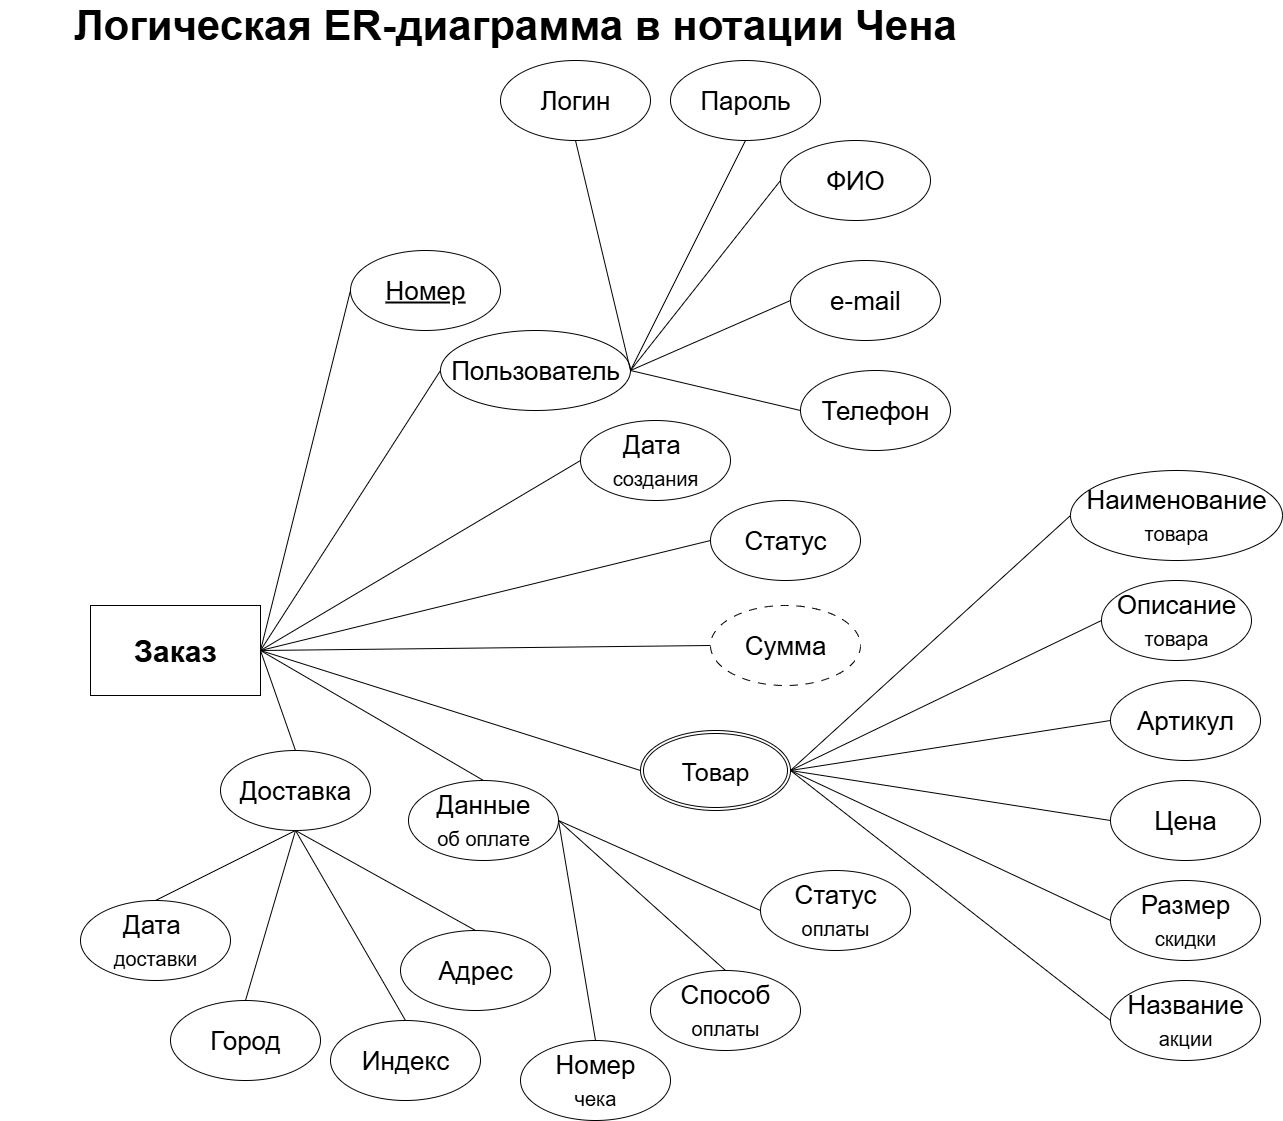

The diagram above was exported from draw.io. Its source (the exported page's mxGraphModel, read from the mxfile embedded in the PNG):
<mxGraphModel dx="5538" dy="3523" grid="1" gridSize="10" guides="1" tooltips="1" connect="1" arrows="1" fold="1" page="1" pageScale="1" pageWidth="827" pageHeight="1169" math="0" shadow="0">
  <root>
    <mxCell id="0" />
    <mxCell id="1" parent="0" />
    <mxCell id="eTUbv3Dqw28xAWh45OkO-1" value="&lt;font style=&quot;font-size: 42px;&quot;&gt;&lt;b&gt;Логическая ER-диаграмма в нотации Чена&lt;/b&gt;&lt;/font&gt;" style="text;html=1;strokeColor=none;fillColor=none;align=center;verticalAlign=middle;whiteSpace=wrap;rounded=0;fontSize=24;" parent="1" vertex="1">
      <mxGeometry x="-680" y="-1150" width="1030" height="30" as="geometry" />
    </mxCell>
    <mxCell id="d0mvA6AZbDKzfT7o7rPE-1" value="Пользователь" style="ellipse;whiteSpace=wrap;html=1;labelBackgroundColor=none;labelBorderColor=none;fontSize=26;strokeWidth=1;fillColor=default;" parent="1" vertex="1">
      <mxGeometry x="-240" y="-830" width="190" height="80" as="geometry" />
    </mxCell>
    <mxCell id="d0mvA6AZbDKzfT7o7rPE-2" value="Номер" style="ellipse;whiteSpace=wrap;html=1;labelBackgroundColor=none;labelBorderColor=none;fontSize=26;strokeWidth=1;verticalAlign=middle;fontStyle=4" parent="1" vertex="1">
      <mxGeometry x="-330" y="-910" width="150" height="80" as="geometry" />
    </mxCell>
    <mxCell id="d0mvA6AZbDKzfT7o7rPE-6" value="Заказ" style="rounded=0;whiteSpace=wrap;html=1;labelBackgroundColor=none;labelBorderColor=none;fontSize=30;strokeWidth=1;fillColor=default;fontStyle=1" parent="1" vertex="1">
      <mxGeometry x="-590" y="-555" width="170" height="90" as="geometry" />
    </mxCell>
    <mxCell id="2R7LQehc_XVWjN9QiV79-1" value="" style="endArrow=none;html=1;rounded=0;fontSize=30;exitX=1;exitY=0.5;exitDx=0;exitDy=0;entryX=0;entryY=0.5;entryDx=0;entryDy=0;" parent="1" source="d0mvA6AZbDKzfT7o7rPE-6" target="mT7hJ6zgwEMFL5UcatVa-1" edge="1">
      <mxGeometry relative="1" as="geometry">
        <mxPoint x="-460" y="-400" as="sourcePoint" />
        <mxPoint x="-300" y="-400" as="targetPoint" />
      </mxGeometry>
    </mxCell>
    <mxCell id="KI9OqakF0Zt3uWATrMEL-2" value="Доставка" style="ellipse;whiteSpace=wrap;html=1;labelBackgroundColor=none;labelBorderColor=none;fontSize=26;strokeWidth=1;" parent="1" vertex="1">
      <mxGeometry x="-460" y="-410" width="150" height="80" as="geometry" />
    </mxCell>
    <mxCell id="KI9OqakF0Zt3uWATrMEL-4" value="Сумма" style="ellipse;whiteSpace=wrap;html=1;labelBackgroundColor=none;labelBorderColor=none;fontSize=26;strokeWidth=1;fillColor=default;dashed=1;dashPattern=8 8;" parent="1" vertex="1">
      <mxGeometry x="30" y="-555" width="150" height="80" as="geometry" />
    </mxCell>
    <mxCell id="KI9OqakF0Zt3uWATrMEL-5" value="Дата&amp;nbsp;&lt;div&gt;&lt;span style=&quot;font-size: 20px;&quot;&gt;создания&lt;/span&gt;&lt;/div&gt;" style="ellipse;whiteSpace=wrap;html=1;labelBackgroundColor=none;labelBorderColor=none;fontSize=26;strokeWidth=1;fillColor=default;" parent="1" vertex="1">
      <mxGeometry x="-100" y="-740" width="150" height="80" as="geometry" />
    </mxCell>
    <mxCell id="KI9OqakF0Zt3uWATrMEL-6" value="Данные&lt;div&gt;&lt;span style=&quot;font-size: 20px;&quot;&gt;об оплате&lt;/span&gt;&lt;/div&gt;" style="ellipse;whiteSpace=wrap;html=1;labelBackgroundColor=none;labelBorderColor=none;fontSize=26;strokeWidth=1;fillColor=default;" parent="1" vertex="1">
      <mxGeometry x="-272" y="-380" width="150" height="80" as="geometry" />
    </mxCell>
    <mxCell id="mT7hJ6zgwEMFL5UcatVa-1" value="Товар" style="ellipse;shape=doubleEllipse;margin=3;whiteSpace=wrap;html=1;align=center;fontSize=25;" parent="1" vertex="1">
      <mxGeometry x="-40" y="-430" width="150" height="80" as="geometry" />
    </mxCell>
    <mxCell id="mT7hJ6zgwEMFL5UcatVa-2" value="" style="endArrow=none;html=1;rounded=0;fontSize=30;exitX=1;exitY=0.5;exitDx=0;exitDy=0;entryX=0;entryY=0.5;entryDx=0;entryDy=0;" parent="1" source="d0mvA6AZbDKzfT7o7rPE-6" target="d0mvA6AZbDKzfT7o7rPE-2" edge="1">
      <mxGeometry relative="1" as="geometry">
        <mxPoint x="-440" y="-1030" as="sourcePoint" />
        <mxPoint x="-280" y="-1030" as="targetPoint" />
      </mxGeometry>
    </mxCell>
    <mxCell id="mT7hJ6zgwEMFL5UcatVa-6" value="" style="endArrow=none;html=1;rounded=0;fontSize=30;exitX=1;exitY=0.5;exitDx=0;exitDy=0;entryX=0;entryY=0.5;entryDx=0;entryDy=0;" parent="1" source="d0mvA6AZbDKzfT7o7rPE-6" target="KI9OqakF0Zt3uWATrMEL-5" edge="1">
      <mxGeometry relative="1" as="geometry">
        <mxPoint x="-430" y="-810" as="sourcePoint" />
        <mxPoint x="-270" y="-810" as="targetPoint" />
      </mxGeometry>
    </mxCell>
    <mxCell id="mT7hJ6zgwEMFL5UcatVa-7" value="" style="endArrow=none;html=1;rounded=0;fontSize=30;exitX=1;exitY=0.5;exitDx=0;exitDy=0;entryX=0;entryY=0.5;entryDx=0;entryDy=0;" parent="1" source="d0mvA6AZbDKzfT7o7rPE-6" target="d0mvA6AZbDKzfT7o7rPE-1" edge="1">
      <mxGeometry relative="1" as="geometry">
        <mxPoint x="-460" y="-751" as="sourcePoint" />
        <mxPoint x="-300" y="-751" as="targetPoint" />
      </mxGeometry>
    </mxCell>
    <mxCell id="mT7hJ6zgwEMFL5UcatVa-8" value="" style="endArrow=none;html=1;rounded=0;fontSize=30;exitX=1;exitY=0.5;exitDx=0;exitDy=0;entryX=0.5;entryY=0;entryDx=0;entryDy=0;" parent="1" source="d0mvA6AZbDKzfT7o7rPE-6" target="KI9OqakF0Zt3uWATrMEL-2" edge="1">
      <mxGeometry relative="1" as="geometry">
        <mxPoint x="-410" y="-690" as="sourcePoint" />
        <mxPoint x="-250" y="-690" as="targetPoint" />
      </mxGeometry>
    </mxCell>
    <mxCell id="mT7hJ6zgwEMFL5UcatVa-9" value="" style="endArrow=none;html=1;rounded=0;fontSize=30;exitX=1;exitY=0.5;exitDx=0;exitDy=0;entryX=0.5;entryY=0;entryDx=0;entryDy=0;" parent="1" source="d0mvA6AZbDKzfT7o7rPE-6" target="KI9OqakF0Zt3uWATrMEL-6" edge="1">
      <mxGeometry relative="1" as="geometry">
        <mxPoint x="-510" y="-770" as="sourcePoint" />
        <mxPoint x="-350" y="-770" as="targetPoint" />
      </mxGeometry>
    </mxCell>
    <mxCell id="mT7hJ6zgwEMFL5UcatVa-10" value="" style="endArrow=none;html=1;rounded=0;fontSize=30;entryX=0;entryY=0.5;entryDx=0;entryDy=0;exitX=1;exitY=0.5;exitDx=0;exitDy=0;" parent="1" source="d0mvA6AZbDKzfT7o7rPE-6" target="KI9OqakF0Zt3uWATrMEL-4" edge="1">
      <mxGeometry relative="1" as="geometry">
        <mxPoint x="-410" y="-570" as="sourcePoint" />
        <mxPoint x="-270" y="-700" as="targetPoint" />
      </mxGeometry>
    </mxCell>
    <mxCell id="3T9rAD-ebFBhFva2MfWU-3" value="Статус" style="ellipse;whiteSpace=wrap;html=1;labelBackgroundColor=none;labelBorderColor=none;fontSize=26;strokeWidth=1;fillColor=default;" parent="1" vertex="1">
      <mxGeometry x="30" y="-660" width="150" height="80" as="geometry" />
    </mxCell>
    <mxCell id="3T9rAD-ebFBhFva2MfWU-4" value="" style="endArrow=none;html=1;rounded=0;fontSize=30;entryX=0;entryY=0.5;entryDx=0;entryDy=0;" parent="1" target="3T9rAD-ebFBhFva2MfWU-3" edge="1">
      <mxGeometry relative="1" as="geometry">
        <mxPoint x="-420" y="-510" as="sourcePoint" />
        <mxPoint x="-290" y="-741" as="targetPoint" />
      </mxGeometry>
    </mxCell>
    <mxCell id="3T9rAD-ebFBhFva2MfWU-5" value="Город" style="ellipse;whiteSpace=wrap;html=1;labelBackgroundColor=none;labelBorderColor=none;fontSize=26;strokeWidth=1;fillColor=default;" parent="1" vertex="1">
      <mxGeometry x="-510" y="-160" width="150" height="80" as="geometry" />
    </mxCell>
    <mxCell id="3T9rAD-ebFBhFva2MfWU-6" value="" style="endArrow=none;html=1;rounded=0;fontSize=30;exitX=0.5;exitY=1;exitDx=0;exitDy=0;entryX=0.5;entryY=0;entryDx=0;entryDy=0;" parent="1" source="KI9OqakF0Zt3uWATrMEL-2" target="3T9rAD-ebFBhFva2MfWU-5" edge="1">
      <mxGeometry relative="1" as="geometry">
        <mxPoint x="-60" y="-240" as="sourcePoint" />
        <mxPoint x="60" y="-481" as="targetPoint" />
      </mxGeometry>
    </mxCell>
    <mxCell id="3T9rAD-ebFBhFva2MfWU-7" value="Дата&amp;nbsp;&lt;div&gt;&lt;span style=&quot;font-size: 20px;&quot;&gt;доставки&lt;/span&gt;&lt;/div&gt;" style="ellipse;whiteSpace=wrap;html=1;labelBackgroundColor=none;labelBorderColor=none;fontSize=26;strokeWidth=1;fillColor=default;" parent="1" vertex="1">
      <mxGeometry x="-600" y="-260" width="150" height="80" as="geometry" />
    </mxCell>
    <mxCell id="3T9rAD-ebFBhFva2MfWU-8" value="" style="endArrow=none;html=1;rounded=0;fontSize=30;exitX=0.5;exitY=1;exitDx=0;exitDy=0;entryX=0.5;entryY=0;entryDx=0;entryDy=0;" parent="1" source="KI9OqakF0Zt3uWATrMEL-2" target="3T9rAD-ebFBhFva2MfWU-7" edge="1">
      <mxGeometry relative="1" as="geometry">
        <mxPoint x="-50" y="-230" as="sourcePoint" />
        <mxPoint x="-440" y="-150" as="targetPoint" />
        <Array as="points" />
      </mxGeometry>
    </mxCell>
    <mxCell id="E2hIUq9rfDUZ2jzuSo-P-1" value="Логин" style="ellipse;whiteSpace=wrap;html=1;labelBackgroundColor=none;labelBorderColor=none;fontSize=26;strokeWidth=1;fillColor=default;" parent="1" vertex="1">
      <mxGeometry x="-180" y="-1100" width="150" height="80" as="geometry" />
    </mxCell>
    <mxCell id="E2hIUq9rfDUZ2jzuSo-P-2" value="" style="endArrow=none;html=1;rounded=0;fontSize=30;exitX=1;exitY=0.5;exitDx=0;exitDy=0;entryX=0.5;entryY=1;entryDx=0;entryDy=0;" parent="1" source="d0mvA6AZbDKzfT7o7rPE-1" target="E2hIUq9rfDUZ2jzuSo-P-1" edge="1">
      <mxGeometry relative="1" as="geometry">
        <mxPoint x="320" y="-570" as="sourcePoint" />
        <mxPoint x="645" y="-871" as="targetPoint" />
      </mxGeometry>
    </mxCell>
    <mxCell id="E2hIUq9rfDUZ2jzuSo-P-3" value="Телефон" style="ellipse;whiteSpace=wrap;html=1;labelBackgroundColor=none;labelBorderColor=none;fontSize=26;strokeWidth=1;fillColor=default;" parent="1" vertex="1">
      <mxGeometry x="120" y="-790" width="150" height="80" as="geometry" />
    </mxCell>
    <mxCell id="E2hIUq9rfDUZ2jzuSo-P-4" value="" style="endArrow=none;html=1;rounded=0;fontSize=30;exitX=1;exitY=0.5;exitDx=0;exitDy=0;entryX=0;entryY=0.5;entryDx=0;entryDy=0;" parent="1" source="d0mvA6AZbDKzfT7o7rPE-1" target="E2hIUq9rfDUZ2jzuSo-P-3" edge="1">
      <mxGeometry relative="1" as="geometry">
        <mxPoint x="50" y="-180" as="sourcePoint" />
        <mxPoint x="375" y="-481" as="targetPoint" />
      </mxGeometry>
    </mxCell>
    <mxCell id="E2hIUq9rfDUZ2jzuSo-P-5" value="e-mail" style="ellipse;whiteSpace=wrap;html=1;labelBackgroundColor=none;labelBorderColor=none;fontSize=26;strokeWidth=1;fillColor=default;" parent="1" vertex="1">
      <mxGeometry x="110" y="-900" width="150" height="80" as="geometry" />
    </mxCell>
    <mxCell id="E2hIUq9rfDUZ2jzuSo-P-6" value="" style="endArrow=none;html=1;rounded=0;fontSize=30;exitX=1;exitY=0.5;exitDx=0;exitDy=0;entryX=0;entryY=0.5;entryDx=0;entryDy=0;" parent="1" source="d0mvA6AZbDKzfT7o7rPE-1" target="E2hIUq9rfDUZ2jzuSo-P-5" edge="1">
      <mxGeometry relative="1" as="geometry">
        <mxPoint x="230" y="-270" as="sourcePoint" />
        <mxPoint x="555" y="-571" as="targetPoint" />
      </mxGeometry>
    </mxCell>
    <mxCell id="E2hIUq9rfDUZ2jzuSo-P-7" value="ФИО" style="ellipse;whiteSpace=wrap;html=1;labelBackgroundColor=none;labelBorderColor=none;fontSize=26;strokeWidth=1;fillColor=default;" parent="1" vertex="1">
      <mxGeometry x="100" y="-1020" width="150" height="80" as="geometry" />
    </mxCell>
    <mxCell id="E2hIUq9rfDUZ2jzuSo-P-8" value="" style="endArrow=none;html=1;rounded=0;fontSize=30;exitX=1;exitY=0.5;exitDx=0;exitDy=0;entryX=0;entryY=0.5;entryDx=0;entryDy=0;" parent="1" source="d0mvA6AZbDKzfT7o7rPE-1" target="E2hIUq9rfDUZ2jzuSo-P-7" edge="1">
      <mxGeometry relative="1" as="geometry">
        <mxPoint x="280" y="-410" as="sourcePoint" />
        <mxPoint x="160" y="-900" as="targetPoint" />
      </mxGeometry>
    </mxCell>
    <mxCell id="xSI-za8DFZWcnAOzlD7R-1" value="Способ&lt;div&gt;&lt;span style=&quot;font-size: 20px;&quot;&gt;оплаты&lt;/span&gt;&lt;/div&gt;" style="ellipse;whiteSpace=wrap;html=1;labelBackgroundColor=none;labelBorderColor=none;fontSize=26;strokeWidth=1;fillColor=default;" parent="1" vertex="1">
      <mxGeometry x="-30" y="-190" width="150" height="80" as="geometry" />
    </mxCell>
    <mxCell id="xSI-za8DFZWcnAOzlD7R-2" value="" style="endArrow=none;html=1;rounded=0;fontSize=30;exitX=1;exitY=0.5;exitDx=0;exitDy=0;entryX=0.5;entryY=0;entryDx=0;entryDy=0;" parent="1" source="KI9OqakF0Zt3uWATrMEL-6" target="xSI-za8DFZWcnAOzlD7R-1" edge="1">
      <mxGeometry relative="1" as="geometry">
        <mxPoint x="180" y="-330" as="sourcePoint" />
        <mxPoint x="505" y="-631" as="targetPoint" />
      </mxGeometry>
    </mxCell>
    <mxCell id="xSI-za8DFZWcnAOzlD7R-3" value="Адрес" style="ellipse;whiteSpace=wrap;html=1;labelBackgroundColor=none;labelBorderColor=none;fontSize=26;strokeWidth=1;fillColor=default;" parent="1" vertex="1">
      <mxGeometry x="-280" y="-230" width="150" height="80" as="geometry" />
    </mxCell>
    <mxCell id="xSI-za8DFZWcnAOzlD7R-4" value="" style="endArrow=none;html=1;rounded=0;fontSize=30;entryX=0.5;entryY=0;entryDx=0;entryDy=0;exitX=0.5;exitY=1;exitDx=0;exitDy=0;" parent="1" source="KI9OqakF0Zt3uWATrMEL-2" target="xSI-za8DFZWcnAOzlD7R-3" edge="1">
      <mxGeometry relative="1" as="geometry">
        <mxPoint x="-350" y="-260" as="sourcePoint" />
        <mxPoint x="390" y="-571" as="targetPoint" />
      </mxGeometry>
    </mxCell>
    <mxCell id="xSI-za8DFZWcnAOzlD7R-5" value="Индекс" style="ellipse;whiteSpace=wrap;html=1;labelBackgroundColor=none;labelBorderColor=none;fontSize=26;strokeWidth=1;fillColor=default;" parent="1" vertex="1">
      <mxGeometry x="-350" y="-140" width="150" height="80" as="geometry" />
    </mxCell>
    <mxCell id="xSI-za8DFZWcnAOzlD7R-6" value="" style="endArrow=none;html=1;rounded=0;fontSize=30;exitX=0.5;exitY=1;exitDx=0;exitDy=0;entryX=0.5;entryY=0;entryDx=0;entryDy=0;" parent="1" source="KI9OqakF0Zt3uWATrMEL-2" target="xSI-za8DFZWcnAOzlD7R-5" edge="1">
      <mxGeometry relative="1" as="geometry">
        <mxPoint x="-60" y="-210" as="sourcePoint" />
        <mxPoint x="265" y="-511" as="targetPoint" />
      </mxGeometry>
    </mxCell>
    <mxCell id="xSI-za8DFZWcnAOzlD7R-7" value="Номер&lt;div&gt;&lt;span style=&quot;font-size: 20px;&quot;&gt;чека&lt;/span&gt;&lt;/div&gt;" style="ellipse;whiteSpace=wrap;html=1;labelBackgroundColor=none;labelBorderColor=none;fontSize=26;strokeWidth=1;fillColor=default;" parent="1" vertex="1">
      <mxGeometry x="-160" y="-120" width="150" height="80" as="geometry" />
    </mxCell>
    <mxCell id="xSI-za8DFZWcnAOzlD7R-8" value="" style="endArrow=none;html=1;rounded=0;fontSize=30;exitX=1;exitY=0.5;exitDx=0;exitDy=0;entryX=0.5;entryY=0;entryDx=0;entryDy=0;" parent="1" source="KI9OqakF0Zt3uWATrMEL-6" target="xSI-za8DFZWcnAOzlD7R-7" edge="1">
      <mxGeometry relative="1" as="geometry">
        <mxPoint x="40" y="-70" as="sourcePoint" />
        <mxPoint x="365" y="-371" as="targetPoint" />
      </mxGeometry>
    </mxCell>
    <mxCell id="BRbOPBkDZTdBHurSvgw6-1" value="Статус&lt;br&gt;&lt;div&gt;&lt;span style=&quot;font-size: 20px;&quot;&gt;оплаты&lt;/span&gt;&lt;/div&gt;" style="ellipse;whiteSpace=wrap;html=1;labelBackgroundColor=none;labelBorderColor=none;fontSize=26;strokeWidth=1;fillColor=default;" parent="1" vertex="1">
      <mxGeometry x="80" y="-290" width="150" height="80" as="geometry" />
    </mxCell>
    <mxCell id="BRbOPBkDZTdBHurSvgw6-2" value="" style="endArrow=none;html=1;rounded=0;fontSize=30;exitX=1;exitY=0.5;exitDx=0;exitDy=0;entryX=0;entryY=0.5;entryDx=0;entryDy=0;" parent="1" source="KI9OqakF0Zt3uWATrMEL-6" target="BRbOPBkDZTdBHurSvgw6-1" edge="1">
      <mxGeometry relative="1" as="geometry">
        <mxPoint x="230" y="-440" as="sourcePoint" />
        <mxPoint x="555" y="-741" as="targetPoint" />
      </mxGeometry>
    </mxCell>
    <mxCell id="OUcWN10Av2n3sRjGIVds-1" value="Пароль" style="ellipse;whiteSpace=wrap;html=1;labelBackgroundColor=none;labelBorderColor=none;fontSize=26;strokeWidth=1;fillColor=default;" parent="1" vertex="1">
      <mxGeometry x="-10" y="-1100" width="150" height="80" as="geometry" />
    </mxCell>
    <mxCell id="OUcWN10Av2n3sRjGIVds-2" value="" style="endArrow=none;html=1;rounded=0;fontSize=30;exitX=1;exitY=0.5;exitDx=0;exitDy=0;entryX=0.5;entryY=1;entryDx=0;entryDy=0;" parent="1" source="d0mvA6AZbDKzfT7o7rPE-1" target="OUcWN10Av2n3sRjGIVds-1" edge="1">
      <mxGeometry relative="1" as="geometry">
        <mxPoint x="70" y="-810" as="sourcePoint" />
        <mxPoint x="765" y="-891" as="targetPoint" />
      </mxGeometry>
    </mxCell>
    <mxCell id="OUcWN10Av2n3sRjGIVds-6" value="Наименование&lt;br&gt;&lt;div&gt;&lt;span style=&quot;font-size: 20px;&quot;&gt;товара&lt;/span&gt;&lt;/div&gt;" style="ellipse;whiteSpace=wrap;html=1;labelBackgroundColor=none;labelBorderColor=none;fontSize=26;strokeWidth=1;fillColor=default;" parent="1" vertex="1">
      <mxGeometry x="390" y="-690" width="212" height="90" as="geometry" />
    </mxCell>
    <mxCell id="OUcWN10Av2n3sRjGIVds-7" value="" style="endArrow=none;html=1;rounded=0;fontSize=30;exitX=1;exitY=0.5;exitDx=0;exitDy=0;entryX=0;entryY=0.5;entryDx=0;entryDy=0;" parent="1" source="mT7hJ6zgwEMFL5UcatVa-1" target="OUcWN10Av2n3sRjGIVds-6" edge="1">
      <mxGeometry relative="1" as="geometry">
        <mxPoint x="300" y="-530" as="sourcePoint" />
        <mxPoint x="977" y="-931" as="targetPoint" />
      </mxGeometry>
    </mxCell>
    <mxCell id="OUcWN10Av2n3sRjGIVds-8" value="Описание&lt;br&gt;&lt;div&gt;&lt;span style=&quot;font-size: 20px;&quot;&gt;товара&lt;/span&gt;&lt;/div&gt;" style="ellipse;whiteSpace=wrap;html=1;labelBackgroundColor=none;labelBorderColor=none;fontSize=26;strokeWidth=1;fillColor=default;" parent="1" vertex="1">
      <mxGeometry x="421" y="-580" width="150" height="80" as="geometry" />
    </mxCell>
    <mxCell id="OUcWN10Av2n3sRjGIVds-9" value="" style="endArrow=none;html=1;rounded=0;fontSize=30;exitX=1;exitY=0.5;exitDx=0;exitDy=0;entryX=0;entryY=0.5;entryDx=0;entryDy=0;" parent="1" source="mT7hJ6zgwEMFL5UcatVa-1" target="OUcWN10Av2n3sRjGIVds-8" edge="1">
      <mxGeometry relative="1" as="geometry">
        <mxPoint x="230" y="-390" as="sourcePoint" />
        <mxPoint x="907" y="-791" as="targetPoint" />
      </mxGeometry>
    </mxCell>
    <mxCell id="rN7ipnRZTZdS6e3_WK2N-1" value="Артикул" style="ellipse;whiteSpace=wrap;html=1;labelBackgroundColor=none;labelBorderColor=none;fontSize=26;strokeWidth=1;fillColor=default;" parent="1" vertex="1">
      <mxGeometry x="430" y="-480" width="150" height="80" as="geometry" />
    </mxCell>
    <mxCell id="rN7ipnRZTZdS6e3_WK2N-2" value="" style="endArrow=none;html=1;rounded=0;fontSize=30;exitX=1;exitY=0.5;exitDx=0;exitDy=0;entryX=0;entryY=0.5;entryDx=0;entryDy=0;" parent="1" source="mT7hJ6zgwEMFL5UcatVa-1" target="rN7ipnRZTZdS6e3_WK2N-1" edge="1">
      <mxGeometry relative="1" as="geometry">
        <mxPoint x="190" y="-290" as="sourcePoint" />
        <mxPoint x="987" y="-691" as="targetPoint" />
      </mxGeometry>
    </mxCell>
    <mxCell id="rN7ipnRZTZdS6e3_WK2N-3" value="Цена" style="ellipse;whiteSpace=wrap;html=1;labelBackgroundColor=none;labelBorderColor=none;fontSize=26;strokeWidth=1;fillColor=default;" parent="1" vertex="1">
      <mxGeometry x="430" y="-380" width="150" height="80" as="geometry" />
    </mxCell>
    <mxCell id="rN7ipnRZTZdS6e3_WK2N-4" value="" style="endArrow=none;html=1;rounded=0;fontSize=30;exitX=1;exitY=0.5;exitDx=0;exitDy=0;entryX=0;entryY=0.5;entryDx=0;entryDy=0;" parent="1" source="mT7hJ6zgwEMFL5UcatVa-1" target="rN7ipnRZTZdS6e3_WK2N-3" edge="1">
      <mxGeometry relative="1" as="geometry">
        <mxPoint x="200" y="-160" as="sourcePoint" />
        <mxPoint x="997" y="-561" as="targetPoint" />
      </mxGeometry>
    </mxCell>
    <mxCell id="rN7ipnRZTZdS6e3_WK2N-5" value="Размер&lt;br&gt;&lt;div&gt;&lt;span style=&quot;font-size: 20px;&quot;&gt;скидки&lt;/span&gt;&lt;/div&gt;" style="ellipse;whiteSpace=wrap;html=1;labelBackgroundColor=none;labelBorderColor=none;fontSize=26;strokeWidth=1;fillColor=default;" parent="1" vertex="1">
      <mxGeometry x="430" y="-280" width="150" height="80" as="geometry" />
    </mxCell>
    <mxCell id="rN7ipnRZTZdS6e3_WK2N-6" value="" style="endArrow=none;html=1;rounded=0;fontSize=30;exitX=1;exitY=0.5;exitDx=0;exitDy=0;entryX=0;entryY=0.5;entryDx=0;entryDy=0;" parent="1" source="mT7hJ6zgwEMFL5UcatVa-1" target="rN7ipnRZTZdS6e3_WK2N-5" edge="1">
      <mxGeometry relative="1" as="geometry">
        <mxPoint x="141" y="-90" as="sourcePoint" />
        <mxPoint x="938" y="-491" as="targetPoint" />
      </mxGeometry>
    </mxCell>
    <mxCell id="rN7ipnRZTZdS6e3_WK2N-7" value="Название&lt;br&gt;&lt;div&gt;&lt;span style=&quot;font-size: 20px;&quot;&gt;акции&lt;/span&gt;&lt;/div&gt;" style="ellipse;whiteSpace=wrap;html=1;labelBackgroundColor=none;labelBorderColor=none;fontSize=26;strokeWidth=1;fillColor=default;" parent="1" vertex="1">
      <mxGeometry x="430" y="-180" width="150" height="80" as="geometry" />
    </mxCell>
    <mxCell id="rN7ipnRZTZdS6e3_WK2N-8" value="" style="endArrow=none;html=1;rounded=0;fontSize=30;exitX=1;exitY=0.5;exitDx=0;exitDy=0;entryX=0;entryY=0.5;entryDx=0;entryDy=0;" parent="1" source="mT7hJ6zgwEMFL5UcatVa-1" target="rN7ipnRZTZdS6e3_WK2N-7" edge="1">
      <mxGeometry relative="1" as="geometry">
        <mxPoint x="90" y="60" as="sourcePoint" />
        <mxPoint x="887" y="-341" as="targetPoint" />
      </mxGeometry>
    </mxCell>
  </root>
</mxGraphModel>